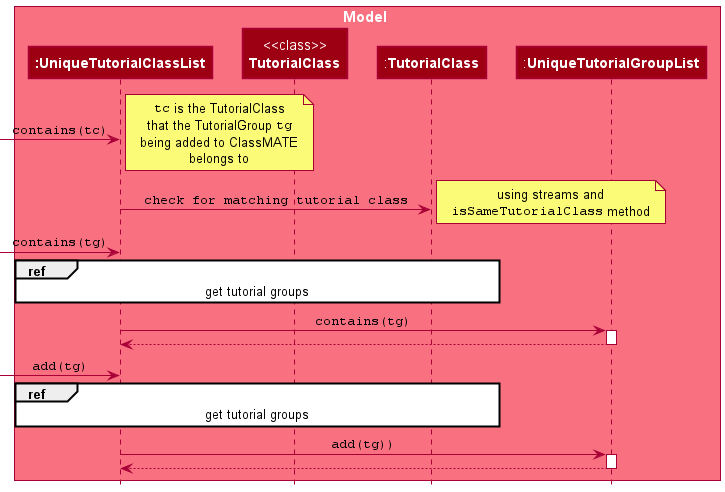

The diagram above was rendered by PlantUML. Its source (embedded in the PNG):
@startuml
!include style.puml

box Model MODEL_COLOR_T1
participant "**:UniqueTutorialClassList**" as UniqueTutorialClassList MODEL_COLOR
participant "<<class>>\n**TutorialClass**" as StaticTutorialClass MODEL_COLOR
participant ":**TutorialClass**" as TutorialClass MODEL_COLOR
participant ":**UniqueTutorialGroupList**" as UniqueTutorialGroupList MODEL_COLOR
end box


[-> UniqueTutorialClassList : ""contains(tc)""

note right
""tc"" is the TutorialClass
that the TutorialGroup ""tg""
being added to ClassMATE
belongs to
end note

UniqueTutorialClassList -> TutorialClass : ""check for matching tutorial class""

note right
using streams and
""isSameTutorialClass"" method
end note

[-> UniqueTutorialClassList : ""contains(tg)""

ref over UniqueTutorialClassList, StaticTutorialClass, TutorialClass
get tutorial groups
end ref

UniqueTutorialClassList -> UniqueTutorialGroupList : ""contains(tg)""
activate UniqueTutorialGroupList

UniqueTutorialGroupList --> UniqueTutorialClassList
deactivate UniqueTutorialGroupList

[-> UniqueTutorialClassList : ""add(tg)""

ref over UniqueTutorialClassList, StaticTutorialClass, TutorialClass
get tutorial groups
end ref

UniqueTutorialClassList -> UniqueTutorialGroupList : ""add(tg))""
activate UniqueTutorialGroupList

UniqueTutorialGroupList --> UniqueTutorialClassList
deactivate UniqueTutorialGroupList

@enduml